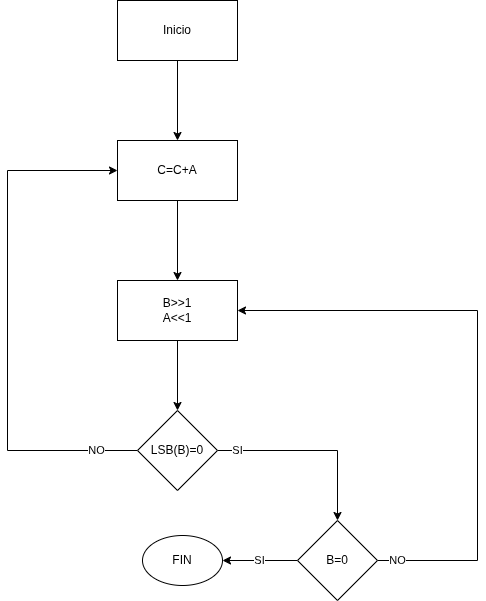

The diagram above was exported from draw.io. Its source (the exported page's mxGraphModel, read from the mxfile embedded in the PNG):
<mxGraphModel dx="1358" dy="842" grid="1" gridSize="10" guides="1" tooltips="1" connect="1" arrows="1" fold="1" page="1" pageScale="1" pageWidth="850" pageHeight="1100" math="0" shadow="0">
  <root>
    <mxCell id="0" />
    <mxCell id="1" parent="0" />
    <mxCell id="SM_OhT_aVGU1BsuuJ3iH-3" value="" style="edgeStyle=orthogonalEdgeStyle;rounded=0;orthogonalLoop=1;jettySize=auto;html=1;" parent="1" source="SM_OhT_aVGU1BsuuJ3iH-1" target="SM_OhT_aVGU1BsuuJ3iH-2" edge="1">
      <mxGeometry relative="1" as="geometry" />
    </mxCell>
    <mxCell id="SM_OhT_aVGU1BsuuJ3iH-1" value="Inicio" style="rounded=0;whiteSpace=wrap;html=1;" parent="1" vertex="1">
      <mxGeometry x="320" y="180" width="120" height="60" as="geometry" />
    </mxCell>
    <mxCell id="SM_OhT_aVGU1BsuuJ3iH-5" value="" style="edgeStyle=orthogonalEdgeStyle;rounded=0;orthogonalLoop=1;jettySize=auto;html=1;" parent="1" source="SM_OhT_aVGU1BsuuJ3iH-2" target="SM_OhT_aVGU1BsuuJ3iH-4" edge="1">
      <mxGeometry relative="1" as="geometry" />
    </mxCell>
    <mxCell id="SM_OhT_aVGU1BsuuJ3iH-2" value="C=C+A" style="rounded=0;whiteSpace=wrap;html=1;" parent="1" vertex="1">
      <mxGeometry x="320" y="320" width="120" height="60" as="geometry" />
    </mxCell>
    <mxCell id="SM_OhT_aVGU1BsuuJ3iH-7" value="" style="edgeStyle=orthogonalEdgeStyle;rounded=0;orthogonalLoop=1;jettySize=auto;html=1;" parent="1" source="SM_OhT_aVGU1BsuuJ3iH-4" target="SM_OhT_aVGU1BsuuJ3iH-6" edge="1">
      <mxGeometry relative="1" as="geometry" />
    </mxCell>
    <mxCell id="SM_OhT_aVGU1BsuuJ3iH-4" value="B&amp;gt;&amp;gt;1&lt;br&gt;A&amp;lt;&amp;lt;1" style="rounded=0;whiteSpace=wrap;html=1;" parent="1" vertex="1">
      <mxGeometry x="320" y="460" width="120" height="60" as="geometry" />
    </mxCell>
    <mxCell id="SM_OhT_aVGU1BsuuJ3iH-8" value="NO" style="edgeStyle=orthogonalEdgeStyle;rounded=0;orthogonalLoop=1;jettySize=auto;html=1;entryX=0;entryY=0.5;entryDx=0;entryDy=0;" parent="1" source="SM_OhT_aVGU1BsuuJ3iH-6" target="SM_OhT_aVGU1BsuuJ3iH-2" edge="1">
      <mxGeometry x="-0.8421" relative="1" as="geometry">
        <mxPoint x="220" y="490" as="targetPoint" />
        <Array as="points">
          <mxPoint x="210" y="630" />
          <mxPoint x="210" y="350" />
        </Array>
        <mxPoint as="offset" />
      </mxGeometry>
    </mxCell>
    <mxCell id="SM_OhT_aVGU1BsuuJ3iH-12" value="SI" style="edgeStyle=orthogonalEdgeStyle;rounded=0;orthogonalLoop=1;jettySize=auto;html=1;entryX=0.5;entryY=0;entryDx=0;entryDy=0;" parent="1" source="SM_OhT_aVGU1BsuuJ3iH-6" target="SM_OhT_aVGU1BsuuJ3iH-11" edge="1">
      <mxGeometry x="-0.7895" relative="1" as="geometry">
        <mxPoint as="offset" />
      </mxGeometry>
    </mxCell>
    <mxCell id="SM_OhT_aVGU1BsuuJ3iH-6" value="LSB(B)=0" style="rhombus;whiteSpace=wrap;html=1;rounded=0;" parent="1" vertex="1">
      <mxGeometry x="340" y="590" width="80" height="80" as="geometry" />
    </mxCell>
    <mxCell id="SM_OhT_aVGU1BsuuJ3iH-13" value="SI" style="edgeStyle=orthogonalEdgeStyle;rounded=0;orthogonalLoop=1;jettySize=auto;html=1;" parent="1" source="SM_OhT_aVGU1BsuuJ3iH-11" target="SM_OhT_aVGU1BsuuJ3iH-14" edge="1">
      <mxGeometry relative="1" as="geometry">
        <mxPoint x="440" y="740" as="targetPoint" />
      </mxGeometry>
    </mxCell>
    <mxCell id="SM_OhT_aVGU1BsuuJ3iH-16" value="NO" style="edgeStyle=orthogonalEdgeStyle;rounded=0;orthogonalLoop=1;jettySize=auto;html=1;entryX=1;entryY=0.5;entryDx=0;entryDy=0;" parent="1" source="SM_OhT_aVGU1BsuuJ3iH-11" target="SM_OhT_aVGU1BsuuJ3iH-4" edge="1">
      <mxGeometry x="-0.9322" relative="1" as="geometry">
        <mxPoint x="680" y="500" as="targetPoint" />
        <Array as="points">
          <mxPoint x="680" y="740" />
          <mxPoint x="680" y="490" />
        </Array>
        <mxPoint as="offset" />
      </mxGeometry>
    </mxCell>
    <mxCell id="SM_OhT_aVGU1BsuuJ3iH-11" value="B=0" style="rhombus;whiteSpace=wrap;html=1;" parent="1" vertex="1">
      <mxGeometry x="500" y="700" width="80" height="80" as="geometry" />
    </mxCell>
    <mxCell id="SM_OhT_aVGU1BsuuJ3iH-14" value="FIN" style="ellipse;whiteSpace=wrap;html=1;" parent="1" vertex="1">
      <mxGeometry x="345" y="715" width="80" height="50" as="geometry" />
    </mxCell>
  </root>
</mxGraphModel>